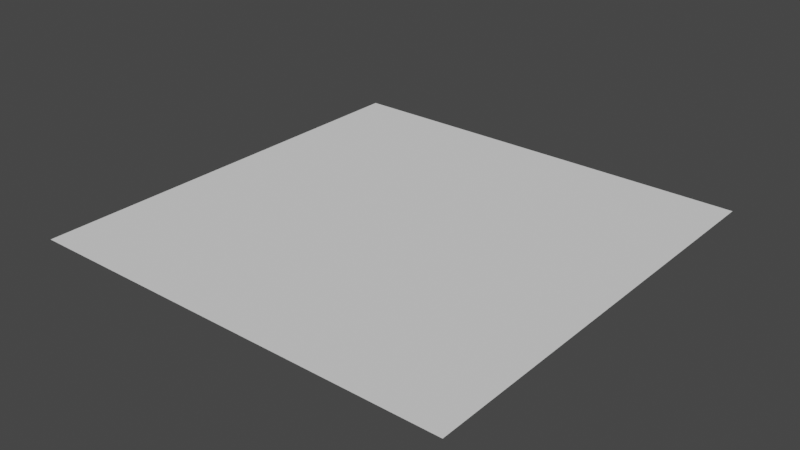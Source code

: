 # Source: quad.blend  (saved by Blender 3.5.10; exported with 4.5.12 LTS)
import bpy
from mathutils import Matrix  # noqa: F401  (used for matrix-valued properties, if any)

bpy.ops.wm.read_factory_settings(use_empty=True)
scene = bpy.context.scene
scene.name = 'Scene'

# ---- collections
col_collection = bpy.data.collections.new('Collection'); scene.collection.children.link(col_collection)

# ---- world
world_world = bpy.data.worlds.new('World'); scene.world = world_world
world_world.use_nodes = True; world_world.node_tree.nodes.clear()
_N = world_world.node_tree.nodes; _L = world_world.node_tree.links
n0 = _N.new('ShaderNodeOutputWorld'); n0.name = 'World Output'; n0.location = (300, 300)
n1 = _N.new('ShaderNodeBackground'); n1.name = 'Background'; n1.location = (10, 300)
n1.inputs[0].default_value = (0.05088, 0.05088, 0.05088, 1.0)
_L.new(n1.outputs[0], n0.inputs[0])
n0.is_active_output = True
world_world.color = (0.05088, 0.05088, 0.05088)
world_world.use_sun_shadow = False
world_world.sun_shadow_jitter_overblur = 0.0

# ---- meshes
me_plane = bpy.data.meshes.new('Plane')
me_plane.from_pydata([(-1.0, -1.0, 0.0), (1.0, -1.0, 0.0), (-1.0, 1.0, 0.0), (1.0, 1.0, 0.0)], [], [(0, 1, 3, 2)])
_uv = me_plane.uv_layers.new(name='UVMap')
_uv.uv.foreach_set('vector', [0.0, 0.0, 1.0, 0.0, 1.0, 1.0, 0.0, 1.0])
me_plane.update()

# ---- objects
ob_plane = bpy.data.objects.new('Plane', me_plane)

# ---- transforms, parenting, visibility, modifiers, constraints
ob_plane.location = (0.0, 0.0, 0.0)

# ---- collection membership
col_collection.objects.link(ob_plane)

# ---- scene / render settings (as saved in the file)
scene.frame_start = 1; scene.frame_end = 250; scene.frame_set(1)
scene.render.engine = 'BLENDER_EEVEE_NEXT'
scene.cycles.sampling_pattern = 'TABULATED_SOBOL'
scene.view_settings.view_transform = 'Filmic'
bpy.context.view_layer.update()

# ---- added for rendering (the .blend has no active camera and no usable light): camera, sun
cam_auto = bpy.data.cameras.new('AutoCamera')
cam_auto.lens = 50.0
cam_auto.sensor_width = 36.0
cam_auto.clip_end = 1000.0
ob_auto_camera = bpy.data.objects.new('AutoCamera', cam_auto)
scene.collection.objects.link(ob_auto_camera)
ob_auto_camera.location = (2.61693, -3.14032, 2.09354)
ob_auto_camera.rotation_euler = (1.09748, -7.21219e-08, 0.694738)
scene.camera = ob_auto_camera
light_auto_sun = bpy.data.lights.new('AutoSun', 'SUN')
light_auto_sun.energy = 3.0
light_auto_sun.angle = 0.0523599
ob_auto_sun = bpy.data.objects.new('AutoSun', light_auto_sun)
scene.collection.objects.link(ob_auto_sun)
ob_auto_sun.rotation_euler = (0.872665, 0.174533, 0.523599)
bpy.context.view_layer.update()
